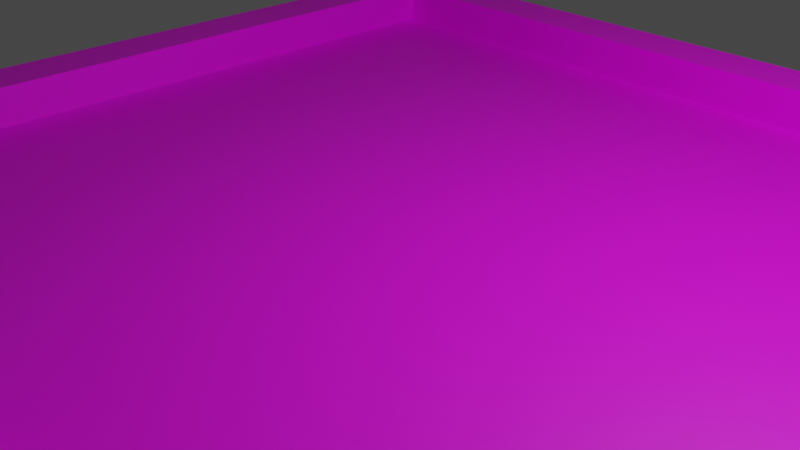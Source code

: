 # Source: board1.blend  (saved by Blender 3.6.11; exported with 4.5.12 LTS)
import bpy
from mathutils import Matrix  # noqa: F401  (used for matrix-valued properties, if any)

bpy.ops.wm.read_factory_settings(use_empty=True)
scene = bpy.context.scene
scene.name = 'Scene'

# ---- collections
col_collection = bpy.data.collections.new('Collection'); scene.collection.children.link(col_collection)

# ---- images (referenced by path relative to the original .blend; pixels are not part of the script)
import os
ASSET_DIR = os.environ.get("B2B_ASSET_DIR", "")  # directory of the original .blend (textures are referenced by path, not embedded)
HERE = os.path.dirname(os.path.abspath(__file__))  # packed textures are extracted next to this script under _unpacked/

def load_image(name, relpath, width, height, colorspace="sRGB"):
    """Load a texture the original file referenced (path relative to the .blend, or extracted next to this script)."""
    p = next((c for c in (os.path.join(HERE, relpath), os.path.join(ASSET_DIR, relpath)) if relpath and os.path.exists(c)), "")
    if p:
        img = bpy.data.images.load(p, check_existing=True)
        img.name = name
    else:  # same state as the original file: an image datablock whose file is absent (Cycles renders it pink)
        img = bpy.data.images.new(name, width, height)
        img.source = "FILE"
        img.filepath = "//" + (relpath or name)
    img.colorspace_settings.name = colorspace
    return img
img_sample_png = load_image('sample.png', 'sample.png', 1024, 1024, 'sRGB')
img_board_png = load_image('board.png', 'board.png', 1024, 1024, 'sRGB')

# ---- materials (node trees are filled in below, after node groups)
mat_material_001 = bpy.data.materials.new('Material.001')
mat_material_001.use_transparent_shadow = False
mat_material = bpy.data.materials.new('Material')
mat_material.alpha_threshold = 0.0
mat_material.use_transparent_shadow = False
mat_material.roughness = 0.5
mat_material.line_color = (0.0, 0.0, 0.0, 1.0)

# ---- material node trees
mat_material_001.use_nodes = True; mat_material_001.node_tree.nodes.clear()
_N = mat_material_001.node_tree.nodes; _L = mat_material_001.node_tree.links
n0 = _N.new('ShaderNodeBsdfPrincipled'); n0.name = 'Principled BSDF'; n0.location = (10, 300)
n0.distribution = 'GGX'
n0.subsurface_method = 'RANDOM_WALK_SKIN'
n0.inputs[3].default_value = 1.45
n0.inputs[27].default_value = (0.0, 0.0, 0.0, 1.0)
n0.inputs[28].default_value = 1.0
n1 = _N.new('ShaderNodeOutputMaterial'); n1.name = 'Material Output'; n1.location = (300, 300)
n2 = _N.new('ShaderNodeTexImage'); n2.name = 'Image Texture'; n2.location = (-280, 280)
n2.image = img_sample_png
_L.new(n0.outputs[0], n1.inputs[0])
_L.new(n2.outputs[0], n0.inputs[0])
n1.is_active_output = True
mat_material.use_nodes = True; mat_material.node_tree.nodes.clear()
_N = mat_material.node_tree.nodes; _L = mat_material.node_tree.links
n0 = _N.new('ShaderNodeOutputMaterial'); n0.name = 'Material Output'; n0.location = (300, 300)
n1 = _N.new('ShaderNodeBsdfPrincipled'); n1.name = 'Principled BSDF'; n1.location = (10, 300)
n1.distribution = 'GGX'
n1.subsurface_method = 'RANDOM_WALK_SKIN'
n1.inputs[3].default_value = 1.45
n1.inputs[27].default_value = (0.0, 0.0, 0.0, 1.0)
n1.inputs[28].default_value = 1.0
n2 = _N.new('ShaderNodeTexImage'); n2.name = 'Image Texture'; n2.location = (-363, 181)
n2.image = img_board_png
_L.new(n1.outputs[0], n0.inputs[0])
_L.new(n2.outputs[0], n1.inputs[0])
n0.is_active_output = True

# ---- world
world_world = bpy.data.worlds.new('World'); scene.world = world_world
world_world.use_nodes = True; world_world.node_tree.nodes.clear()
_N = world_world.node_tree.nodes; _L = world_world.node_tree.links
n0 = _N.new('ShaderNodeOutputWorld'); n0.name = 'World Output'; n0.location = (300, 300)
n1 = _N.new('ShaderNodeBackground'); n1.name = 'Background'; n1.location = (10, 300)
n1.inputs[0].default_value = (0.05088, 0.05088, 0.05088, 1.0)
_L.new(n1.outputs[0], n0.inputs[0])
n0.is_active_output = True
world_world.color = (0.05088, 0.05088, 0.05088)
world_world.use_sun_shadow = False
world_world.sun_shadow_jitter_overblur = 0.0

# ---- cameras
cam_camera = bpy.data.cameras.new('Camera')
cam_camera.clip_end = 100.0
cam_camera.ortho_scale = 7.314

# ---- lights
light_light = bpy.data.lights.new('Light', 'POINT')
light_light.transmission_factor = 0.0
light_light.energy = 1000.0
light_light.shadow_soft_size = 0.1
light_light.shadow_maximum_resolution = 0.006
light_light.use_absolute_resolution = True

# ---- meshes
me_board_walls = bpy.data.meshes.new('Board Walls')
me_board_walls.from_pydata([(5.8, 5.8, 0.5), (5.8, 5.8, 0.0), (5.8, -5.8, 0.5), (5.8, -5.8, 0.0), (-5.8, 5.8, 0.5), (-5.8, 5.8, 0.0), (-5.8, -5.8, 0.5), (-5.8, -5.8, 0.0), (5.8, 5.8, 0.5), (5.8, 5.8, 0.0), (5.8, -5.8, 0.5), (-5.8, 5.8, 0.5), (-5.8, -5.8, 0.5), (5.12, 5.12, 0.5), (5.12, -5.12, 0.5), (-5.12, 5.12, 0.5), (-5.12, -5.12, 0.5), (5.12, 5.12, 0.5), (5.12, -5.12, 0.5), (-5.12, 5.12, 0.5), (-5.12, -5.12, 0.5), (5.12, -5.12, 0.0), (-5.12, -5.12, 0.0), (5.12, 5.12, 0.0), (-5.12, 5.12, 0.0)], [(1, 9)], [(0, 8, 17, 13), (3, 2, 6, 7), (7, 6, 4, 5), (1, 0, 2, 3), (5, 4, 0, 1), (15, 16, 22, 24), (0, 4, 15, 13), (6, 2, 14, 16), (4, 11, 19, 15), (4, 6, 16, 15), (2, 0, 13, 14), (6, 12, 20, 16), (2, 10, 18, 14), (16, 14, 21, 22), (13, 15, 24, 23), (14, 13, 23, 21)])
_uv = me_board_walls.uv_layers.new(name='UVMap')
_uv.uv.foreach_set('vector', [0.5805, 0.0001529, 0.5806, 0.000153, 0.5806, 0.05876, 0.5805, 0.05875, 0.0001529, 0.0001529, 0.04324, 0.0001529, 0.04324, 0.9998, 0.000153, 0.9998, 0.29, 0.9998, 0.2469, 0.9998, 0.2469, 0.0001529, 0.29, 0.0001529, 0.2903, 0.0001529, 0.3334, 0.0001529, 0.3334, 0.9998, 0.2903, 0.9998, 0.5802, 0.9998, 0.5371, 0.9998, 0.5371, 0.0001529, 0.5802, 0.0001529, 0.1883, 0.05876, 0.1883, 0.9412, 0.1452, 0.9412, 0.1452, 0.05876, 0.5371, 0.0001529, 0.5371, 0.9998, 0.4785, 0.9412, 0.4785, 0.05876, 0.04324, 0.9998, 0.04324, 0.0001529, 0.1018, 0.05876, 0.1018, 0.9412, 0.5805, 0.05906, 0.5806, 0.05906, 0.5806, 0.1177, 0.5805, 0.1177, 0.2469, 0.0001529, 0.2469, 0.9998, 0.1883, 0.9412, 0.1883, 0.05876, 0.3334, 0.9998, 0.3334, 0.0001529, 0.392, 0.05876, 0.392, 0.9412, 0.5806, 0.1766, 0.5805, 0.1766, 0.5805, 0.118, 0.5806, 0.118, 0.5806, 0.2355, 0.5805, 0.2355, 0.5805, 0.1769, 0.5806, 0.1769, 0.1018, 0.9412, 0.1018, 0.05876, 0.1449, 0.05876, 0.1449, 0.9412, 0.4785, 0.05876, 0.4785, 0.9412, 0.4354, 0.9412, 0.4354, 0.05876, 0.392, 0.9412, 0.392, 0.05876, 0.4351, 0.05876, 0.4351, 0.9412])
me_board_walls.materials.append(mat_material_001)
me_board_walls.use_mirror_vertex_groups = False
me_board_walls.update()
me_board = bpy.data.meshes.new('Board')
me_board.from_pydata([(5.12, -5.12, 0.0), (-5.12, -5.12, 0.0), (5.12, 5.12, 0.0), (-5.12, 5.12, 0.0)], [], [(2, 3, 1, 0)])
_uv = me_board.uv_layers.new(name='UVMap')
_uv.uv.foreach_set('vector', [0.0, 0.0, 1.0, 0.0, 1.0, 1.0, 0.0, 1.0])
me_board.materials.append(mat_material)
me_board.use_mirror_vertex_groups = False
me_board.update()

# ---- objects
ob_board_walls = bpy.data.objects.new('Board Walls', me_board_walls)
ob_light = bpy.data.objects.new('Light', light_light)
ob_camera = bpy.data.objects.new('Camera', cam_camera)
ob_board = bpy.data.objects.new('Board', me_board)

# ---- transforms, parenting, visibility, modifiers, constraints
ob_board_walls.location = (0.0, 0.0, 0.0)
ob_board_walls.lock_rotations_4d = False
ob_board_walls.empty_display_type = 'ARROWS'
ob_board_walls.lineart.crease_threshold = 0.0
ob_light.location = (4.076, 1.005, 5.904)
ob_light.rotation_euler = (0.6503, 0.05522, 1.866)
ob_light.lock_rotations_4d = False
ob_light.empty_display_type = 'ARROWS'
ob_light.color = (0.0, 0.0, 0.0, 0.0)
ob_light.lineart.crease_threshold = 0.0
ob_camera.location = (7.359, -6.926, 4.958)
ob_camera.rotation_euler = (1.109, 0.0, 0.8149)
ob_camera.lock_rotations_4d = False
ob_camera.empty_display_type = 'ARROWS'
ob_camera.color = (0.0, 0.0, 0.0, 0.0)
ob_camera.display_type = 'WIRE'
ob_camera.lineart.crease_threshold = 0.0
ob_board.location = (0.0, 0.0, 0.0)
ob_board.lock_rotations_4d = False
ob_board.empty_display_type = 'ARROWS'
ob_board.lineart.crease_threshold = 0.0

# ---- collection membership
col_collection.objects.link(ob_board_walls)
col_collection.objects.link(ob_light)
col_collection.objects.link(ob_camera)
col_collection.objects.link(ob_board)

# ---- scene / render settings (as saved in the file)
scene.camera = ob_camera
scene.frame_start = 1; scene.frame_end = 250; scene.frame_set(1)
scene.render.engine = 'BLENDER_EEVEE_NEXT'
scene.cycles.sampling_pattern = 'TABULATED_SOBOL'
scene.view_settings.view_transform = 'Filmic'
bpy.context.view_layer.update()
